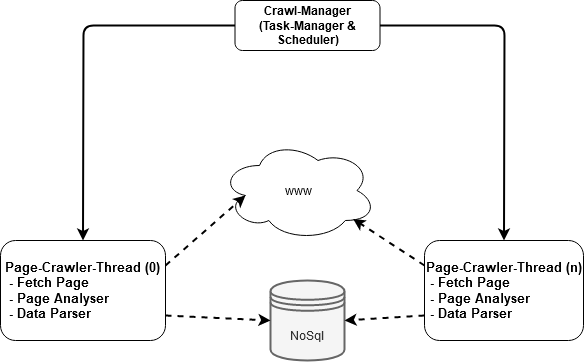

The diagram above was exported from draw.io. Its source (the exported page's mxGraphModel, read from the mxfile embedded in the PNG):
<mxGraphModel dx="1221" dy="644" grid="1" gridSize="10" guides="1" tooltips="1" connect="1" arrows="1" fold="1" page="1" pageScale="1" pageWidth="827" pageHeight="1169" math="0" shadow="0">
  <root>
    <mxCell id="bLNMn3bcWJXIrC3Xyopd-0" />
    <mxCell id="bLNMn3bcWJXIrC3Xyopd-1" parent="bLNMn3bcWJXIrC3Xyopd-0" />
    <mxCell id="q-t2xEDuf9f1ADK7hZZ6-1" value="www" style="ellipse;shape=cloud;whiteSpace=wrap;html=1;" vertex="1" parent="bLNMn3bcWJXIrC3Xyopd-1">
      <mxGeometry x="290" y="170" width="156" height="100" as="geometry" />
    </mxCell>
    <mxCell id="q-t2xEDuf9f1ADK7hZZ6-4" value="&lt;div style=&quot;font-size: 13px&quot;&gt;&lt;font style=&quot;font-size: 13px&quot;&gt;&lt;b&gt;Page-Crawler-Thread (n) &lt;/b&gt;&lt;/font&gt;&lt;/div&gt;&lt;div style=&quot;font-size: 13px&quot; align=&quot;left&quot;&gt;&lt;font style=&quot;font-size: 13px&quot;&gt;&lt;b&gt;&amp;nbsp;- Fetch Page&lt;/b&gt;&lt;/font&gt;&lt;/div&gt;&lt;div style=&quot;font-size: 13px&quot; align=&quot;left&quot;&gt;&lt;font style=&quot;font-size: 13px&quot;&gt;&lt;b&gt;&amp;nbsp;- Page Analyser&lt;/b&gt;&lt;/font&gt;&lt;/div&gt;&lt;div style=&quot;font-size: 13px&quot; align=&quot;left&quot;&gt;&lt;font style=&quot;font-size: 13px&quot;&gt;&lt;b&gt;&amp;nbsp;- Data Parser&lt;/b&gt;&lt;br&gt;&lt;/font&gt;&lt;/div&gt;" style="rounded=1;whiteSpace=wrap;html=1;" vertex="1" parent="bLNMn3bcWJXIrC3Xyopd-1">
      <mxGeometry x="494" y="270" width="159" height="100" as="geometry" />
    </mxCell>
    <mxCell id="q-t2xEDuf9f1ADK7hZZ6-5" value="" style="endArrow=classic;html=1;strokeWidth=2;entryX=0.85;entryY=0.784;entryDx=0;entryDy=0;entryPerimeter=0;dashed=1;exitX=0;exitY=0.25;exitDx=0;exitDy=0;" edge="1" parent="bLNMn3bcWJXIrC3Xyopd-1" source="q-t2xEDuf9f1ADK7hZZ6-4" target="q-t2xEDuf9f1ADK7hZZ6-1">
      <mxGeometry width="50" height="50" relative="1" as="geometry">
        <mxPoint x="291" y="490" as="sourcePoint" />
        <mxPoint x="341" y="440" as="targetPoint" />
      </mxGeometry>
    </mxCell>
    <mxCell id="q-t2xEDuf9f1ADK7hZZ6-6" value="" style="endArrow=classic;html=1;strokeWidth=2;entryX=0.5;entryY=0;entryDx=0;entryDy=0;exitX=1;exitY=0.5;exitDx=0;exitDy=0;" edge="1" parent="bLNMn3bcWJXIrC3Xyopd-1" source="bRu8nji5SldrDr50IKZI-0" target="q-t2xEDuf9f1ADK7hZZ6-4">
      <mxGeometry width="50" height="50" relative="1" as="geometry">
        <mxPoint x="570" y="130" as="sourcePoint" />
        <mxPoint x="351" y="470" as="targetPoint" />
        <Array as="points">
          <mxPoint x="574" y="55" />
        </Array>
      </mxGeometry>
    </mxCell>
    <mxCell id="Q-C99EJ24xpL_I1kyvDg-0" value="NoSql" style="shape=datastore;whiteSpace=wrap;html=1;strokeWidth=2;fillColor=#f5f5f5;strokeColor=#666666;fontColor=#333333;" vertex="1" parent="bLNMn3bcWJXIrC3Xyopd-1">
      <mxGeometry x="340" y="309.99999999999994" width="74" height="80" as="geometry" />
    </mxCell>
    <mxCell id="cC4I1rzKrk3EVWGt3W8A-0" value="" style="endArrow=classic;html=1;strokeWidth=2;entryX=1;entryY=0.5;entryDx=0;entryDy=0;dashed=1;exitX=0;exitY=0.75;exitDx=0;exitDy=0;" edge="1" parent="bLNMn3bcWJXIrC3Xyopd-1" source="q-t2xEDuf9f1ADK7hZZ6-4" target="Q-C99EJ24xpL_I1kyvDg-0">
      <mxGeometry width="50" height="50" relative="1" as="geometry">
        <mxPoint x="501" y="301.25" as="sourcePoint" />
        <mxPoint x="416.5" y="270" as="targetPoint" />
      </mxGeometry>
    </mxCell>
    <mxCell id="bRu8nji5SldrDr50IKZI-0" value="&lt;div&gt;&lt;b&gt;Crawl-Manager &lt;br&gt;&lt;/b&gt;&lt;/div&gt;&lt;div&gt;&lt;b&gt;(Task-Manager &amp;amp; Scheduler)&lt;/b&gt;&lt;/div&gt;" style="rounded=1;whiteSpace=wrap;html=1;" vertex="1" parent="bLNMn3bcWJXIrC3Xyopd-1">
      <mxGeometry x="304.5" y="30" width="145" height="50" as="geometry" />
    </mxCell>
    <mxCell id="bRu8nji5SldrDr50IKZI-1" value="&lt;div style=&quot;font-size: 13px&quot;&gt;&lt;font style=&quot;font-size: 13px&quot;&gt;&lt;b&gt;Page-Crawler-Thread (0) &lt;/b&gt;&lt;/font&gt;&lt;/div&gt;&lt;div style=&quot;font-size: 13px&quot; align=&quot;left&quot;&gt;&lt;font style=&quot;font-size: 13px&quot;&gt;&lt;b&gt;&amp;nbsp;- Fetch Page&lt;/b&gt;&lt;/font&gt;&lt;/div&gt;&lt;div style=&quot;font-size: 13px&quot; align=&quot;left&quot;&gt;&lt;font style=&quot;font-size: 13px&quot;&gt;&lt;b&gt;&amp;nbsp;- Page Analyser&lt;/b&gt;&lt;/font&gt;&lt;/div&gt;&lt;div style=&quot;font-size: 13px&quot; align=&quot;left&quot;&gt;&lt;font style=&quot;font-size: 13px&quot;&gt;&lt;b&gt;&amp;nbsp;- Data Parser&lt;/b&gt;&lt;br&gt;&lt;/font&gt;&lt;/div&gt;" style="rounded=1;whiteSpace=wrap;html=1;" vertex="1" parent="bLNMn3bcWJXIrC3Xyopd-1">
      <mxGeometry x="70" y="270" width="165" height="100" as="geometry" />
    </mxCell>
    <mxCell id="bRu8nji5SldrDr50IKZI-2" value="" style="endArrow=classic;html=1;strokeWidth=2;entryX=0.5;entryY=0;entryDx=0;entryDy=0;exitX=0;exitY=0.5;exitDx=0;exitDy=0;" edge="1" parent="bLNMn3bcWJXIrC3Xyopd-1" source="bRu8nji5SldrDr50IKZI-0" target="bRu8nji5SldrDr50IKZI-1">
      <mxGeometry width="50" height="50" relative="1" as="geometry">
        <mxPoint x="449.5" y="55" as="sourcePoint" />
        <mxPoint x="573.5" y="270" as="targetPoint" />
        <Array as="points">
          <mxPoint x="153" y="55" />
        </Array>
      </mxGeometry>
    </mxCell>
    <mxCell id="bRu8nji5SldrDr50IKZI-4" value="" style="endArrow=classic;html=1;strokeWidth=2;entryX=0;entryY=0.5;entryDx=0;entryDy=0;dashed=1;exitX=1;exitY=0.75;exitDx=0;exitDy=0;" edge="1" parent="bLNMn3bcWJXIrC3Xyopd-1" source="bRu8nji5SldrDr50IKZI-1" target="Q-C99EJ24xpL_I1kyvDg-0">
      <mxGeometry width="50" height="50" relative="1" as="geometry">
        <mxPoint x="501" y="363.75" as="sourcePoint" />
        <mxPoint x="405.0000000000002" y="410" as="targetPoint" />
      </mxGeometry>
    </mxCell>
    <mxCell id="bRu8nji5SldrDr50IKZI-5" value="" style="endArrow=classic;html=1;strokeWidth=2;entryX=0.16;entryY=0.55;entryDx=0;entryDy=0;dashed=1;exitX=1;exitY=0.25;exitDx=0;exitDy=0;entryPerimeter=0;" edge="1" parent="bLNMn3bcWJXIrC3Xyopd-1" source="bRu8nji5SldrDr50IKZI-1" target="q-t2xEDuf9f1ADK7hZZ6-1">
      <mxGeometry width="50" height="50" relative="1" as="geometry">
        <mxPoint x="225" y="332.5" as="sourcePoint" />
        <mxPoint x="331" y="410" as="targetPoint" />
      </mxGeometry>
    </mxCell>
  </root>
</mxGraphModel>